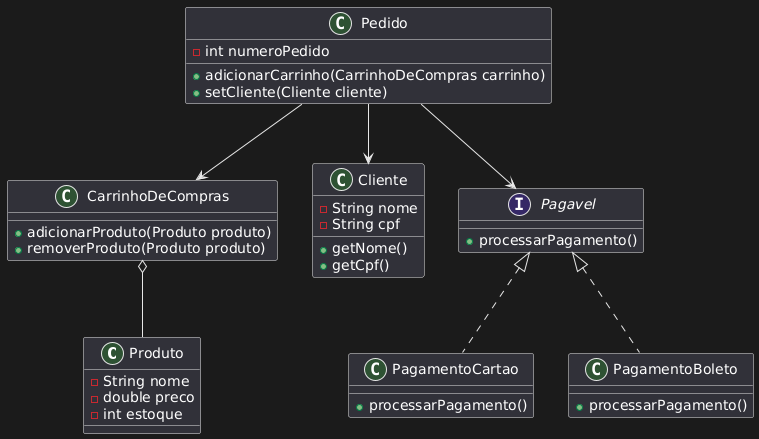

The diagram above was rendered by PlantUML. Its source (embedded in the PNG):
@startuml
class Produto {
  - String nome
  - double preco
  - int estoque
}

class CarrinhoDeCompras {
  + adicionarProduto(Produto produto)
  + removerProduto(Produto produto)
}

class Cliente {
  - String nome
  - String cpf
  + getNome()
  + getCpf()
}

class Pedido {
  - int numeroPedido
  + adicionarCarrinho(CarrinhoDeCompras carrinho)
  + setCliente(Cliente cliente)
}

interface Pagavel {
  + processarPagamento()
}

class PagamentoCartao implements Pagavel {
  + processarPagamento()
}

class PagamentoBoleto implements Pagavel {
  + processarPagamento()
}

Pedido --> Cliente
Pedido --> CarrinhoDeCompras
Pedido --> Pagavel
CarrinhoDeCompras o-- Produto
@enduml